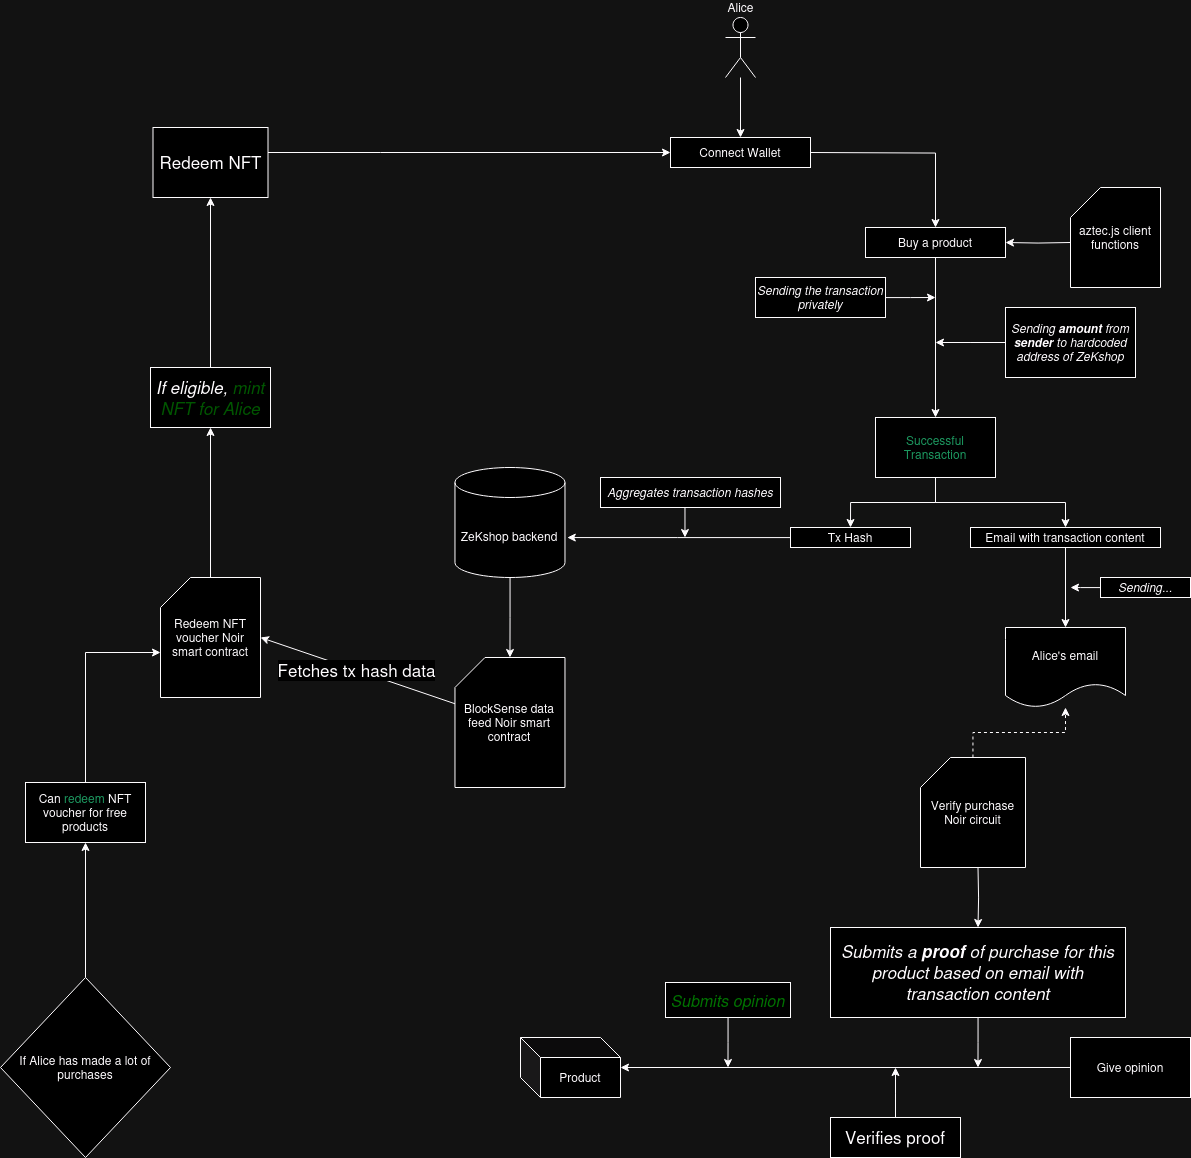

The diagram above was exported from draw.io. Its source (the exported page's mxGraphModel, read from the mxfile embedded in the PNG):
<mxGraphModel dx="2995" dy="991" grid="1" gridSize="10" guides="1" tooltips="1" connect="1" arrows="1" fold="1" page="1" pageScale="1" pageWidth="850" pageHeight="1100" math="0" shadow="0">
  <root>
    <mxCell id="0" />
    <mxCell id="1" parent="0" />
    <mxCell id="oUsBet02-i86LzYTbnyg-1" value="" style="rounded=0;whiteSpace=wrap;html=1;" parent="1" vertex="1">
      <mxGeometry x="300" y="160" width="140" height="30" as="geometry" />
    </mxCell>
    <mxCell id="8b-ivkevwjObWrm8flyH-9" style="edgeStyle=orthogonalEdgeStyle;rounded=0;orthogonalLoop=1;jettySize=auto;html=1;entryX=0.5;entryY=0;entryDx=0;entryDy=0;" parent="1" target="8b-ivkevwjObWrm8flyH-8" edge="1">
      <mxGeometry relative="1" as="geometry">
        <mxPoint x="420" y="220" as="targetPoint" />
        <mxPoint x="440" y="175" as="sourcePoint" />
      </mxGeometry>
    </mxCell>
    <mxCell id="8b-ivkevwjObWrm8flyH-1" value="Connect Wallet" style="text;html=1;align=center;verticalAlign=middle;whiteSpace=wrap;rounded=0;" parent="1" vertex="1">
      <mxGeometry x="320" y="160" width="100" height="30" as="geometry" />
    </mxCell>
    <mxCell id="8b-ivkevwjObWrm8flyH-6" style="edgeStyle=orthogonalEdgeStyle;rounded=0;orthogonalLoop=1;jettySize=auto;html=1;entryX=0.5;entryY=0;entryDx=0;entryDy=0;" parent="1" source="8b-ivkevwjObWrm8flyH-3" target="8b-ivkevwjObWrm8flyH-1" edge="1">
      <mxGeometry relative="1" as="geometry" />
    </mxCell>
    <mxCell id="8b-ivkevwjObWrm8flyH-3" value="Alice" style="shape=umlActor;verticalLabelPosition=top;verticalAlign=bottom;html=1;outlineConnect=0;labelPosition=center;align=center;" parent="1" vertex="1">
      <mxGeometry x="355" y="40" width="30" height="60" as="geometry" />
    </mxCell>
    <mxCell id="8b-ivkevwjObWrm8flyH-7" value="" style="rounded=0;whiteSpace=wrap;html=1;" parent="1" vertex="1">
      <mxGeometry x="495" y="250" width="140" height="30" as="geometry" />
    </mxCell>
    <mxCell id="8b-ivkevwjObWrm8flyH-11" style="edgeStyle=orthogonalEdgeStyle;rounded=0;orthogonalLoop=1;jettySize=auto;html=1;entryX=0.5;entryY=0;entryDx=0;entryDy=0;" parent="1" source="8b-ivkevwjObWrm8flyH-8" target="8b-ivkevwjObWrm8flyH-10" edge="1">
      <mxGeometry relative="1" as="geometry" />
    </mxCell>
    <mxCell id="8b-ivkevwjObWrm8flyH-8" value="Buy a product" style="text;html=1;align=center;verticalAlign=middle;whiteSpace=wrap;rounded=0;" parent="1" vertex="1">
      <mxGeometry x="515" y="250" width="100" height="30" as="geometry" />
    </mxCell>
    <mxCell id="8b-ivkevwjObWrm8flyH-22" style="edgeStyle=orthogonalEdgeStyle;rounded=0;orthogonalLoop=1;jettySize=auto;html=1;entryX=0.5;entryY=0;entryDx=0;entryDy=0;" parent="1" source="8b-ivkevwjObWrm8flyH-10" target="8b-ivkevwjObWrm8flyH-17" edge="1">
      <mxGeometry relative="1" as="geometry" />
    </mxCell>
    <mxCell id="8b-ivkevwjObWrm8flyH-23" style="edgeStyle=orthogonalEdgeStyle;rounded=0;orthogonalLoop=1;jettySize=auto;html=1;entryX=0.5;entryY=0;entryDx=0;entryDy=0;" parent="1" source="8b-ivkevwjObWrm8flyH-10" target="8b-ivkevwjObWrm8flyH-16" edge="1">
      <mxGeometry relative="1" as="geometry" />
    </mxCell>
    <mxCell id="8b-ivkevwjObWrm8flyH-10" value="Successful Transaction" style="rounded=0;whiteSpace=wrap;html=1;fontColor=#26a269;" parent="1" vertex="1">
      <mxGeometry x="505" y="440" width="120" height="60" as="geometry" />
    </mxCell>
    <mxCell id="8b-ivkevwjObWrm8flyH-13" style="edgeStyle=orthogonalEdgeStyle;rounded=0;orthogonalLoop=1;jettySize=auto;html=1;" parent="1" source="8b-ivkevwjObWrm8flyH-12" edge="1">
      <mxGeometry relative="1" as="geometry">
        <mxPoint x="565" y="365" as="targetPoint" />
      </mxGeometry>
    </mxCell>
    <mxCell id="8b-ivkevwjObWrm8flyH-12" value="&lt;i&gt;Sending &lt;b&gt;amount&lt;/b&gt; from &lt;b&gt;sender&lt;/b&gt; to hardcoded address of ZeKshop&lt;/i&gt;" style="rounded=0;whiteSpace=wrap;html=1;" parent="1" vertex="1">
      <mxGeometry x="635" y="330" width="130" height="70" as="geometry" />
    </mxCell>
    <mxCell id="8b-ivkevwjObWrm8flyH-15" style="edgeStyle=orthogonalEdgeStyle;rounded=0;orthogonalLoop=1;jettySize=auto;html=1;" parent="1" source="8b-ivkevwjObWrm8flyH-14" edge="1">
      <mxGeometry relative="1" as="geometry">
        <mxPoint x="565" y="320" as="targetPoint" />
      </mxGeometry>
    </mxCell>
    <mxCell id="8b-ivkevwjObWrm8flyH-14" value="&lt;i&gt;Sending the transaction privately&lt;br&gt;&lt;/i&gt;" style="rounded=0;whiteSpace=wrap;html=1;" parent="1" vertex="1">
      <mxGeometry x="385" y="300" width="130" height="40" as="geometry" />
    </mxCell>
    <mxCell id="8b-ivkevwjObWrm8flyH-16" value="Tx Hash" style="rounded=0;whiteSpace=wrap;html=1;" parent="1" vertex="1">
      <mxGeometry x="420" y="550" width="120" height="20" as="geometry" />
    </mxCell>
    <mxCell id="8b-ivkevwjObWrm8flyH-21" style="edgeStyle=orthogonalEdgeStyle;rounded=0;orthogonalLoop=1;jettySize=auto;html=1;entryX=0.5;entryY=0;entryDx=0;entryDy=0;" parent="1" source="8b-ivkevwjObWrm8flyH-17" target="8b-ivkevwjObWrm8flyH-20" edge="1">
      <mxGeometry relative="1" as="geometry" />
    </mxCell>
    <mxCell id="8b-ivkevwjObWrm8flyH-17" value="Email with transaction content" style="rounded=0;whiteSpace=wrap;html=1;" parent="1" vertex="1">
      <mxGeometry x="600" y="550" width="190" height="20" as="geometry" />
    </mxCell>
    <mxCell id="8b-ivkevwjObWrm8flyH-20" value="Alice's email" style="shape=document;whiteSpace=wrap;html=1;boundedLbl=1;" parent="1" vertex="1">
      <mxGeometry x="635" y="650" width="120" height="80" as="geometry" />
    </mxCell>
    <mxCell id="8b-ivkevwjObWrm8flyH-29" style="edgeStyle=orthogonalEdgeStyle;rounded=0;orthogonalLoop=1;jettySize=auto;html=1;" parent="1" source="8b-ivkevwjObWrm8flyH-25" edge="1">
      <mxGeometry relative="1" as="geometry">
        <mxPoint x="700" y="610" as="targetPoint" />
      </mxGeometry>
    </mxCell>
    <mxCell id="8b-ivkevwjObWrm8flyH-25" value="&lt;i&gt;Sending...&lt;/i&gt;" style="rounded=0;whiteSpace=wrap;html=1;" parent="1" vertex="1">
      <mxGeometry x="730" y="600" width="90" height="20" as="geometry" />
    </mxCell>
    <mxCell id="vMXx_SuexcgY7b984wzv-6" style="edgeStyle=orthogonalEdgeStyle;rounded=0;orthogonalLoop=1;jettySize=auto;html=1;" edge="1" parent="1" source="vMXx_SuexcgY7b984wzv-1" target="vMXx_SuexcgY7b984wzv-4">
      <mxGeometry relative="1" as="geometry" />
    </mxCell>
    <mxCell id="vMXx_SuexcgY7b984wzv-1" value="Give opinion" style="rounded=0;whiteSpace=wrap;html=1;" vertex="1" parent="1">
      <mxGeometry x="700" y="1060" width="120" height="60" as="geometry" />
    </mxCell>
    <mxCell id="vMXx_SuexcgY7b984wzv-4" value="Product" style="shape=cube;whiteSpace=wrap;html=1;boundedLbl=1;backgroundOutline=1;darkOpacity=0.05;darkOpacity2=0.1;" vertex="1" parent="1">
      <mxGeometry x="150" y="1060" width="100" height="60" as="geometry" />
    </mxCell>
    <mxCell id="vMXx_SuexcgY7b984wzv-24" style="edgeStyle=orthogonalEdgeStyle;rounded=0;orthogonalLoop=1;jettySize=auto;html=1;" edge="1" parent="1" source="vMXx_SuexcgY7b984wzv-7">
      <mxGeometry relative="1" as="geometry">
        <mxPoint x="607.5" y="1090.0000000000002" as="targetPoint" />
      </mxGeometry>
    </mxCell>
    <mxCell id="vMXx_SuexcgY7b984wzv-7" value="&lt;font style=&quot;font-size: 17px;&quot;&gt;&lt;i&gt;Submits a &lt;b&gt;proof&lt;/b&gt; of purchase for this product based on email with transaction content&lt;br&gt;&lt;/i&gt;&lt;/font&gt;" style="rounded=0;whiteSpace=wrap;html=1;" vertex="1" parent="1">
      <mxGeometry x="460" y="950" width="295" height="90" as="geometry" />
    </mxCell>
    <mxCell id="vMXx_SuexcgY7b984wzv-26" style="edgeStyle=orthogonalEdgeStyle;rounded=0;orthogonalLoop=1;jettySize=auto;html=1;" edge="1" parent="1" source="vMXx_SuexcgY7b984wzv-14">
      <mxGeometry relative="1" as="geometry">
        <mxPoint x="357.5" y="1090" as="targetPoint" />
      </mxGeometry>
    </mxCell>
    <mxCell id="vMXx_SuexcgY7b984wzv-14" value="&lt;font color=&quot;#33ff33&quot;&gt;&lt;i&gt;&lt;font style=&quot;font-size: 16px;&quot;&gt;Submits opinion&lt;/font&gt;&lt;/i&gt;&lt;/font&gt;" style="rounded=0;whiteSpace=wrap;html=1;" vertex="1" parent="1">
      <mxGeometry x="295" y="1005" width="125" height="35" as="geometry" />
    </mxCell>
    <mxCell id="vMXx_SuexcgY7b984wzv-21" style="edgeStyle=orthogonalEdgeStyle;rounded=0;orthogonalLoop=1;jettySize=auto;html=1;" edge="1" parent="1" source="vMXx_SuexcgY7b984wzv-19">
      <mxGeometry relative="1" as="geometry">
        <mxPoint x="525" y="1090.0000000000002" as="targetPoint" />
      </mxGeometry>
    </mxCell>
    <mxCell id="vMXx_SuexcgY7b984wzv-19" value="&lt;font style=&quot;font-size: 17px;&quot;&gt;Verifies proof&lt;/font&gt;" style="rounded=0;whiteSpace=wrap;html=1;" vertex="1" parent="1">
      <mxGeometry x="460" y="1140" width="130" height="40" as="geometry" />
    </mxCell>
    <mxCell id="vMXx_SuexcgY7b984wzv-35" style="edgeStyle=orthogonalEdgeStyle;rounded=0;orthogonalLoop=1;jettySize=auto;html=1;entryX=0.5;entryY=0;entryDx=0;entryDy=0;" edge="1" parent="1" source="vMXx_SuexcgY7b984wzv-27">
      <mxGeometry relative="1" as="geometry">
        <mxPoint x="139.47000000000003" y="680" as="targetPoint" />
      </mxGeometry>
    </mxCell>
    <mxCell id="vMXx_SuexcgY7b984wzv-27" value="ZeKshop backend" style="shape=cylinder3;whiteSpace=wrap;html=1;boundedLbl=1;backgroundOutline=1;size=15;" vertex="1" parent="1">
      <mxGeometry x="84.47" y="490" width="110" height="110" as="geometry" />
    </mxCell>
    <mxCell id="vMXx_SuexcgY7b984wzv-28" style="edgeStyle=orthogonalEdgeStyle;rounded=0;orthogonalLoop=1;jettySize=auto;html=1;entryX=1.021;entryY=0.637;entryDx=0;entryDy=0;entryPerimeter=0;" edge="1" parent="1" source="8b-ivkevwjObWrm8flyH-16" target="vMXx_SuexcgY7b984wzv-27">
      <mxGeometry relative="1" as="geometry" />
    </mxCell>
    <mxCell id="vMXx_SuexcgY7b984wzv-33" style="edgeStyle=orthogonalEdgeStyle;rounded=0;orthogonalLoop=1;jettySize=auto;html=1;" edge="1" parent="1">
      <mxGeometry relative="1" as="geometry">
        <mxPoint x="314.4699999999998" y="560" as="targetPoint" />
        <mxPoint x="314.47" y="530" as="sourcePoint" />
      </mxGeometry>
    </mxCell>
    <mxCell id="vMXx_SuexcgY7b984wzv-29" value="&lt;i&gt;&lt;font style=&quot;font-size: 12px;&quot;&gt;Aggregates transaction hashes&lt;br&gt;&lt;/font&gt;&lt;/i&gt;" style="rounded=0;whiteSpace=wrap;html=1;" vertex="1" parent="1">
      <mxGeometry x="230" y="500" width="180" height="30" as="geometry" />
    </mxCell>
    <mxCell id="vMXx_SuexcgY7b984wzv-37" style="edgeStyle=orthogonalEdgeStyle;rounded=0;orthogonalLoop=1;jettySize=auto;html=1;entryX=0.5;entryY=0;entryDx=0;entryDy=0;exitX=0.5;exitY=1;exitDx=0;exitDy=0;" edge="1" parent="1" target="vMXx_SuexcgY7b984wzv-7">
      <mxGeometry relative="1" as="geometry">
        <mxPoint x="607.5" y="890" as="sourcePoint" />
      </mxGeometry>
    </mxCell>
    <mxCell id="vMXx_SuexcgY7b984wzv-39" style="edgeStyle=orthogonalEdgeStyle;rounded=0;orthogonalLoop=1;jettySize=auto;html=1;entryX=1;entryY=0.5;entryDx=0;entryDy=0;" edge="1" parent="1" target="8b-ivkevwjObWrm8flyH-7">
      <mxGeometry relative="1" as="geometry">
        <mxPoint x="700" y="265" as="sourcePoint" />
      </mxGeometry>
    </mxCell>
    <mxCell id="vMXx_SuexcgY7b984wzv-40" value="aztec.js client functions" style="shape=card;whiteSpace=wrap;html=1;" vertex="1" parent="1">
      <mxGeometry x="700" y="210" width="90" height="100" as="geometry" />
    </mxCell>
    <mxCell id="vMXx_SuexcgY7b984wzv-45" value="" style="edgeStyle=orthogonalEdgeStyle;rounded=0;orthogonalLoop=1;jettySize=auto;html=1;strokeColor=default;dashed=1;" edge="1" parent="1" source="vMXx_SuexcgY7b984wzv-42" target="8b-ivkevwjObWrm8flyH-20">
      <mxGeometry relative="1" as="geometry" />
    </mxCell>
    <mxCell id="vMXx_SuexcgY7b984wzv-42" value="Verify purchase Noir circuit" style="shape=card;whiteSpace=wrap;html=1;" vertex="1" parent="1">
      <mxGeometry x="550" y="780" width="105" height="110" as="geometry" />
    </mxCell>
    <mxCell id="vMXx_SuexcgY7b984wzv-43" value="BlockSense data feed Noir smart contract" style="shape=card;whiteSpace=wrap;html=1;" vertex="1" parent="1">
      <mxGeometry x="84.47" y="680" width="110" height="130" as="geometry" />
    </mxCell>
    <mxCell id="vMXx_SuexcgY7b984wzv-50" value="" style="edgeStyle=orthogonalEdgeStyle;rounded=0;orthogonalLoop=1;jettySize=auto;html=1;" edge="1" parent="1" source="vMXx_SuexcgY7b984wzv-47" target="vMXx_SuexcgY7b984wzv-49">
      <mxGeometry relative="1" as="geometry" />
    </mxCell>
    <mxCell id="vMXx_SuexcgY7b984wzv-47" value="If Alice has made a lot of purchases" style="rhombus;whiteSpace=wrap;html=1;" vertex="1" parent="1">
      <mxGeometry x="-370" y="1000" width="170" height="180" as="geometry" />
    </mxCell>
    <mxCell id="vMXx_SuexcgY7b984wzv-49" value="Can &lt;font color=&quot;#26a269&quot;&gt;redeem&lt;/font&gt; NFT voucher for free products" style="whiteSpace=wrap;html=1;" vertex="1" parent="1">
      <mxGeometry x="-345" y="805" width="120" height="60" as="geometry" />
    </mxCell>
    <mxCell id="vMXx_SuexcgY7b984wzv-61" style="edgeStyle=orthogonalEdgeStyle;rounded=0;orthogonalLoop=1;jettySize=auto;html=1;entryX=0.5;entryY=1;entryDx=0;entryDy=0;" edge="1" parent="1" source="vMXx_SuexcgY7b984wzv-53" target="vMXx_SuexcgY7b984wzv-59">
      <mxGeometry relative="1" as="geometry">
        <mxPoint x="-160" y="460" as="targetPoint" />
      </mxGeometry>
    </mxCell>
    <mxCell id="vMXx_SuexcgY7b984wzv-53" value="Redeem NFT voucher Noir smart contract" style="shape=card;whiteSpace=wrap;html=1;" vertex="1" parent="1">
      <mxGeometry x="-210" y="600" width="100" height="120" as="geometry" />
    </mxCell>
    <mxCell id="vMXx_SuexcgY7b984wzv-56" style="edgeStyle=orthogonalEdgeStyle;rounded=0;orthogonalLoop=1;jettySize=auto;html=1;entryX=0;entryY=0;entryDx=0;entryDy=75;entryPerimeter=0;" edge="1" parent="1" source="vMXx_SuexcgY7b984wzv-49" target="vMXx_SuexcgY7b984wzv-53">
      <mxGeometry relative="1" as="geometry">
        <Array as="points">
          <mxPoint x="-285" y="675" />
        </Array>
      </mxGeometry>
    </mxCell>
    <mxCell id="vMXx_SuexcgY7b984wzv-58" value="&lt;font style=&quot;font-size: 17px;&quot;&gt;Fetches tx hash data&lt;/font&gt;" style="rounded=0;orthogonalLoop=1;jettySize=auto;html=1;entryX=1;entryY=0.5;entryDx=0;entryDy=0;entryPerimeter=0;" edge="1" parent="1" source="vMXx_SuexcgY7b984wzv-43" target="vMXx_SuexcgY7b984wzv-53">
      <mxGeometry x="0.0013" relative="1" as="geometry">
        <mxPoint as="offset" />
      </mxGeometry>
    </mxCell>
    <mxCell id="vMXx_SuexcgY7b984wzv-62" style="edgeStyle=orthogonalEdgeStyle;rounded=0;orthogonalLoop=1;jettySize=auto;html=1;entryX=0;entryY=0.5;entryDx=0;entryDy=0;" edge="1" parent="1" source="vMXx_SuexcgY7b984wzv-64" target="oUsBet02-i86LzYTbnyg-1">
      <mxGeometry relative="1" as="geometry">
        <Array as="points">
          <mxPoint x="10" y="175" />
          <mxPoint x="10" y="175" />
        </Array>
      </mxGeometry>
    </mxCell>
    <mxCell id="vMXx_SuexcgY7b984wzv-69" style="edgeStyle=orthogonalEdgeStyle;rounded=0;orthogonalLoop=1;jettySize=auto;html=1;entryX=0.5;entryY=1;entryDx=0;entryDy=0;" edge="1" parent="1" source="vMXx_SuexcgY7b984wzv-59" target="vMXx_SuexcgY7b984wzv-64">
      <mxGeometry relative="1" as="geometry" />
    </mxCell>
    <mxCell id="vMXx_SuexcgY7b984wzv-59" value="&lt;i style=&quot;font-size: 17px;&quot;&gt;If eligible, &lt;font style=&quot;font-size: 17px;&quot; color=&quot;#66ff66&quot;&gt;mint NFT for Alice&lt;/font&gt;&lt;/i&gt;" style="rounded=0;whiteSpace=wrap;html=1;" vertex="1" parent="1">
      <mxGeometry x="-220" y="390" width="120" height="60" as="geometry" />
    </mxCell>
    <mxCell id="vMXx_SuexcgY7b984wzv-64" value="&lt;font style=&quot;font-size: 17px;&quot;&gt;Redeem NFT&lt;/font&gt;" style="rounded=0;whiteSpace=wrap;html=1;" vertex="1" parent="1">
      <mxGeometry x="-217.5" y="150" width="115" height="70" as="geometry" />
    </mxCell>
  </root>
</mxGraphModel>